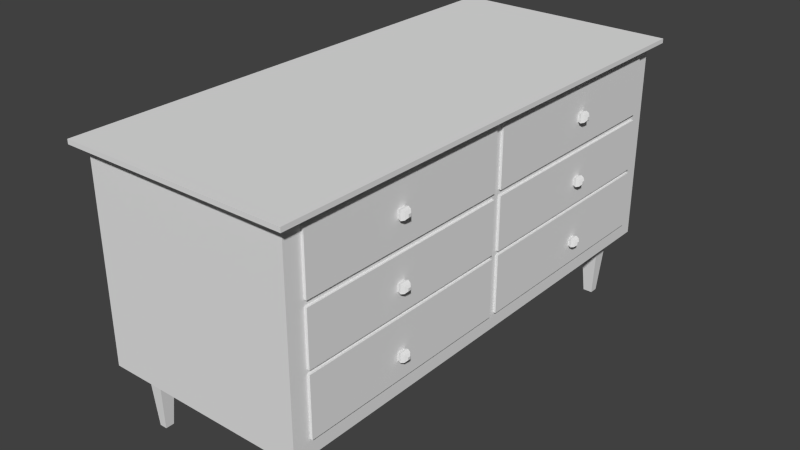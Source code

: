 # Source: dresser.blend  (saved by Blender 2.73.0; exported with 4.5.12 LTS)
import bpy
from mathutils import Matrix  # noqa: F401  (used for matrix-valued properties, if any)

bpy.ops.wm.read_factory_settings(use_empty=True)
scene = bpy.context.scene
scene.name = 'Scene'

# ---- collections
col_collection_1 = bpy.data.collections.new('Collection 1'); scene.collection.children.link(col_collection_1)

# ---- world
world_world = bpy.data.worlds.new('World'); scene.world = world_world
world_world.color = (0.05088, 0.05088, 0.05088)
world_world.use_sun_shadow = False
world_world.sun_shadow_jitter_overblur = 0.0
world_world.cycles.sampling_method = 'MANUAL'
world_world.cycles.sample_map_resolution = 256

# ---- meshes
me_cube_001 = bpy.data.meshes.new('Cube.001')
me_cube_001.from_pydata([(0.8629, 0.0, 2.341), (0.8629, -2.371, 0.3408), (0.8629, -2.032, 0.3408), (0.8629, -2.032, 2.341), (0.8629, 0.0, 0.3408), (0.8629, -2.371, 2.341), (-0.7198, 0.0, 0.3408), (-0.7198, -2.371, 2.341), (-0.7198, -2.032, 2.341), (-0.7198, -2.032, 0.3408), (-0.7198, -2.371, 0.3408), (-0.7198, 0.0, 2.341), (0.6745, 0.0, 2.341), (0.6745, 0.0, 0.3408), (0.6745, -2.371, 2.341), (0.6745, -2.371, 0.3408), (0.6745, -2.032, 2.341), (0.6745, -2.032, 0.3408), (-1.0, -2.032, 2.341), (1.0, -2.032, 2.341), (-1.0, -2.032, 0.3408), (1.0, -2.032, 0.3408), (1.0, -2.371, 2.341), (1.0, 0.0, 2.341), (-1.0, 0.0, 2.341), (-1.0, -2.371, 2.341), (1.0, -2.371, 0.3408), (1.0, 0.0, 0.3408), (-1.0, 0.0, 0.3408), (-1.0, -2.371, 0.3408), (-0.8674, -2.371, 0.3408), (-0.8674, -2.032, 2.341), (-0.8674, -2.371, 2.341), (-0.8674, 0.0, 0.3408), (-0.8674, 0.0, 2.341), (-0.8674, -2.032, 0.3408), (0.6745, -2.202, 2.341), (0.8629, -2.202, 0.3408), (-0.7198, -2.202, 0.3408), (-0.7198, -2.202, 2.341), (0.6745, -2.202, 0.3408), (-1.0, -2.202, 2.341), (1.0, -2.202, 0.3408), (-1.0, -2.202, 0.3408), (1.0, -2.202, 2.341), (0.8629, -2.202, 2.341), (-0.8674, -2.202, 0.3408), (-0.8674, -2.202, 2.341), (0.8146, -2.076, -0.2982), (-0.7576, -2.076, -0.2982), (0.7228, -2.076, -0.2982), (-0.8295, -2.076, -0.2982), (0.8146, -2.159, -0.2982), (-0.7576, -2.159, -0.2982), (0.7228, -2.159, -0.2982), (-0.8295, -2.159, -0.2982), (0.8629, -2.371, 2.298), (0.8629, 0.0, 2.298), (-0.7198, -2.371, 2.298), (0.6745, -2.371, 2.298), (0.6745, 0.0, 2.298), (-1.0, -2.032, 2.298), (1.0, -2.032, 2.298), (-1.0, 0.0, 2.298), (-1.0, -2.371, 2.298), (1.0, -2.371, 2.298), (1.0, 0.0, 2.298), (-0.7198, 0.0, 2.298), (-0.8674, -2.371, 2.298), (-0.8674, 0.0, 2.298), (1.0, -2.202, 2.298), (-1.0, -2.202, 2.298), (0.9499, -2.475, 2.341), (-0.7923, -2.475, 2.341), (0.7425, -2.475, 2.341), (-1.101, -2.121, 2.341), (1.101, -2.121, 2.341), (1.101, -2.475, 2.341), (1.101, 0.0, 2.341), (-1.101, 0.0, 2.341), (-1.101, -2.475, 2.341), (-0.9548, -2.475, 2.341), (-1.101, -2.298, 2.341), (1.101, -2.298, 2.341), (0.9499, -2.475, 2.298), (-0.7923, -2.475, 2.298), (0.7425, -2.475, 2.298), (-1.101, -2.121, 2.298), (1.101, -2.121, 2.298), (-1.101, 0.0, 2.298), (-1.101, -2.475, 2.298), (1.101, -2.475, 2.298), (1.101, 0.0, 2.298), (-0.9548, -2.475, 2.298), (1.101, -2.298, 2.298), (-1.101, -2.298, 2.298), (0.8629, -2.371, 2.217), (0.8629, 0.0, 2.217), (-0.7198, -2.371, 2.217), (0.6745, -2.371, 2.217), (0.6745, 0.0, 2.217), (-1.0, -2.032, 2.217), (1.0, -2.032, 2.217), (-1.0, 0.0, 2.217), (1.0, -2.371, 2.217), (1.0, 0.0, 2.217), (-0.7198, 0.0, 2.217), (-0.8674, -2.371, 2.217), (-0.8674, 0.0, 2.217), (1.0, -2.202, 2.217), (-1.0, -2.202, 2.217), (-1.0, -2.371, 2.217), (0.8629, -2.371, 1.655), (0.8629, 0.0, 1.655), (-0.7198, -2.371, 1.655), (0.6745, -2.371, 1.655), (0.6745, 0.0, 1.655), (-1.0, -2.032, 1.655), (1.0, -2.032, 1.655), (-1.0, 0.0, 1.655), (1.0, -2.371, 1.655), (1.0, 0.0, 1.655), (-0.7198, 0.0, 1.655), (-0.8674, -2.371, 1.655), (-0.8674, 0.0, 1.655), (1.0, -2.202, 1.655), (-1.0, -2.202, 1.655), (-1.0, -2.371, 1.655), (0.8629, -2.371, 1.094), (0.8629, 0.0, 1.094), (-0.7198, -2.371, 1.094), (0.6745, -2.371, 1.094), (0.6745, 0.0, 1.094), (-1.0, -2.032, 1.094), (1.0, -2.032, 1.094), (-1.0, 0.0, 1.094), (1.0, -2.371, 1.094), (1.0, 0.0, 1.094), (-0.7198, 0.0, 1.094), (-0.8674, -2.371, 1.094), (-0.8674, 0.0, 1.094), (1.0, -2.202, 1.094), (-1.0, -2.202, 1.094), (-1.0, -2.371, 1.094), (-1.0, -2.371, 1.599), (0.8629, -2.371, 1.599), (0.8629, 0.0, 1.599), (-0.7198, -2.371, 1.599), (0.6745, -2.371, 1.599), (0.6745, 0.0, 1.599), (-1.0, -2.032, 1.599), (1.0, -2.032, 1.599), (-1.0, 0.0, 1.599), (1.0, -2.371, 1.599), (1.0, 0.0, 1.599), (-0.7198, 0.0, 1.599), (-0.8674, -2.371, 1.599), (-0.8674, 0.0, 1.599), (1.0, -2.202, 1.599), (-1.0, -2.202, 1.599), (0.8629, -2.371, 1.055), (0.8629, 0.0, 1.055), (-0.7198, -2.371, 1.055), (0.6745, -2.371, 1.055), (0.6745, 0.0, 1.055), (-1.0, -2.032, 1.055), (1.0, -2.032, 1.055), (-1.0, 0.0, 1.055), (1.0, -2.371, 1.055), (1.0, 0.0, 1.055), (-0.7198, 0.0, 1.055), (-0.8674, -2.371, 1.055), (-0.8674, 0.0, 1.055), (1.0, -2.202, 1.055), (-1.0, -2.202, 1.055), (-1.0, -2.371, 1.055), (0.8629, -2.371, 0.4629), (0.8629, 0.0, 0.4629), (-0.7198, -2.371, 0.4629), (0.6745, -2.371, 0.4629), (0.6745, 0.0, 0.4629), (-1.0, -2.032, 0.4629), (1.0, -2.032, 0.4629), (-1.0, 0.0, 0.4629), (1.0, -2.371, 0.4629), (1.0, 0.0, 0.4629), (-0.7198, 0.0, 0.4629), (-0.8674, -2.371, 0.4629), (-0.8674, 0.0, 0.4629), (1.0, -2.202, 0.4629), (-1.0, -2.202, 0.4629), (-1.0, -2.371, 0.4629), (-1.0, -2.371, 0.4953), (0.8629, -2.371, 0.4953), (0.8629, 0.0, 0.4953), (-0.7198, -2.371, 0.4953), (0.6745, -2.371, 0.4953), (0.6745, 0.0, 0.4953), (-1.0, -2.032, 0.4953), (1.0, -2.032, 0.4953), (-1.0, 0.0, 0.4953), (1.0, -2.371, 0.4953), (1.0, 0.0, 0.4953), (-0.7198, 0.0, 0.4953), (-0.8674, -2.371, 0.4953), (-0.8674, 0.0, 0.4953), (1.0, -2.202, 0.4953), (-1.0, -2.202, 0.4953), (0.8629, -0.0428, 0.3408), (-0.7198, -0.0428, 0.3408), (0.8629, -0.0428, 2.341), (-0.7198, -0.0428, 2.341), (0.6745, -0.0428, 0.3408), (0.6745, -0.0428, 2.341), (1.0, -0.0428, 2.341), (-1.0, -0.0428, 0.3408), (1.0, -0.0428, 0.3408), (-1.0, -0.0428, 2.341), (-0.8674, -0.0428, 2.341), (-0.8674, -0.0428, 0.3408), (-1.0, -0.0428, 2.298), (1.0, -0.0428, 2.298), (1.101, -0.04466, 2.341), (-1.101, -0.04466, 2.341), (-1.101, -0.04466, 2.298), (1.101, -0.04466, 2.298), (-1.0, -0.0428, 2.217), (1.0, -0.0428, 2.217), (-1.0, -0.0428, 1.655), (1.0, -0.0428, 1.655), (-1.0, -0.0428, 1.094), (1.0, -0.0428, 1.094), (1.0, -0.0428, 1.599), (-1.0, -0.0428, 1.599), (-1.0, -0.0428, 1.055), (1.0, -0.0428, 1.055), (-1.0, -0.0428, 0.4629), (1.0, -0.0428, 0.4629), (1.0, -0.0428, 0.4953), (-1.0, -0.0428, 0.4953), (1.025, -2.032, 2.217), (1.025, -2.202, 2.217), (1.025, -2.032, 1.655), (1.025, -2.202, 1.655), (1.025, -2.032, 1.094), (1.025, -2.202, 1.094), (1.025, -2.032, 1.599), (1.025, -2.202, 1.599), (1.025, -2.032, 1.055), (1.025, -2.202, 1.055), (1.025, -2.032, 0.4953), (1.025, -2.202, 0.4953), (1.025, -0.0428, 2.217), (1.025, -0.0428, 1.655), (1.025, -0.0428, 1.094), (1.025, -0.0428, 1.599), (1.025, -0.0428, 1.055), (1.025, -0.0428, 0.4953), (0.8629, -1.25, 0.3408), (-0.7198, -1.25, 0.3408), (0.8629, -1.25, 2.341), (-0.7198, -1.25, 2.341), (0.6745, -1.25, 0.3408), (0.6745, -1.25, 2.341), (1.0, -1.25, 2.341), (-1.0, -1.25, 0.3408), (-0.8674, -1.25, 2.341), (-0.8674, -1.25, 0.3408), (-1.0, -1.25, 2.298), (1.101, -1.304, 2.341), (-1.101, -1.304, 2.298), (-1.0, -1.25, 2.217), (-1.0, -1.25, 1.655), (-1.0, -1.25, 1.094), (-1.0, -1.25, 1.599), (-1.0, -1.25, 1.055), (-1.0, -1.25, 0.4629), (-1.0, -1.25, 0.4953), (1.0, -1.25, 0.3408), (-1.0, -1.25, 2.341), (1.0, -1.25, 2.298), (-1.101, -1.304, 2.341), (1.101, -1.304, 2.298), (1.0, -1.25, 2.217), (1.0, -1.25, 1.655), (1.0, -1.25, 1.094), (1.0, -1.25, 1.599), (1.0, -1.25, 1.055), (1.0, -1.25, 0.4629), (1.0, -1.25, 0.4953), (1.025, -1.25, 2.217), (1.025, -1.25, 1.655), (1.025, -1.25, 1.094), (1.025, -1.25, 1.599), (1.025, -1.25, 1.055), (1.025, -1.25, 0.4953), (1.0, -1.176, 0.3408), (-1.0, -1.176, 2.341), (1.0, -1.176, 2.298), (-1.101, -1.227, 2.341), (1.101, -1.227, 2.298), (1.0, -1.176, 2.217), (1.0, -1.176, 1.655), (1.0, -1.176, 1.094), (1.0, -1.176, 1.599), (1.0, -1.176, 1.055), (1.0, -1.176, 0.4629), (1.0, -1.176, 0.4953), (1.025, -1.176, 2.217), (1.025, -1.176, 1.655), (1.025, -1.176, 1.094), (1.025, -1.176, 1.599), (1.025, -1.176, 1.055), (1.025, -1.176, 0.4953), (0.8629, -1.176, 0.3408), (-0.7198, -1.176, 0.3408), (0.8629, -1.176, 2.341), (-0.7198, -1.176, 2.341), (0.6745, -1.176, 0.3408), (0.6745, -1.176, 2.341), (1.0, -1.176, 2.341), (-1.0, -1.176, 0.3408), (-0.8674, -1.176, 2.341), (-0.8674, -1.176, 0.3408), (-1.0, -1.176, 2.298), (1.101, -1.227, 2.341), (-1.101, -1.227, 2.298), (-1.0, -1.176, 2.217), (-1.0, -1.176, 1.655), (-1.0, -1.176, 1.094), (-1.0, -1.176, 1.599), (-1.0, -1.176, 1.055), (-1.0, -1.176, 0.4629), (-1.0, -1.176, 0.4953), (-1.0, -2.371, 1.974), (0.8629, -2.371, 1.974), (0.8629, 0.0, 1.974), (-0.7198, -2.371, 1.974), (0.6745, -2.371, 1.974), (0.6745, 0.0, 1.974), (-1.0, -2.032, 1.974), (-1.0, 0.0, 1.974), (1.0, -2.371, 1.974), (1.0, 0.0, 1.974), (-0.7198, 0.0, 1.974), (-0.8674, -2.371, 1.974), (-0.8674, 0.0, 1.974), (1.0, -2.202, 1.974), (-1.0, -2.202, 1.974), (1.0, -0.0428, 1.974), (-1.0, -0.0428, 1.974), (1.025, -2.032, 1.974), (1.025, -2.202, 1.974), (1.025, -0.0428, 1.974), (1.025, -1.25, 1.974), (-1.0, -1.25, 1.974), (1.025, -1.176, 1.974), (-1.0, -1.176, 1.974), (0.8629, -2.371, 1.899), (0.8629, 0.0, 1.899), (-0.7198, -2.371, 1.899), (0.6745, -2.371, 1.899), (0.6745, 0.0, 1.899), (-1.0, -2.032, 1.899), (-1.0, 0.0, 1.899), (1.0, -2.371, 1.899), (1.0, 0.0, 1.899), (-0.7198, 0.0, 1.899), (-0.8674, -2.371, 1.899), (-0.8674, 0.0, 1.899), (1.0, -2.202, 1.899), (-1.0, -2.202, 1.899), (1.0, -0.0428, 1.899), (-1.0, -0.0428, 1.899), (1.025, -2.032, 1.899), (1.025, -2.202, 1.899), (1.025, -0.0428, 1.899), (1.025, -1.25, 1.899), (-1.0, -1.25, 1.899), (1.025, -1.176, 1.899), (-1.0, -1.176, 1.899), (-1.0, -2.371, 1.899), (0.8629, -2.371, 1.293), (0.8629, 0.0, 1.293), (-0.7198, -2.371, 1.293), (0.6745, -2.371, 1.293), (0.6745, 0.0, 1.293), (-1.0, -2.032, 1.293), (-1.0, 0.0, 1.293), (1.0, -2.371, 1.293), (1.0, 0.0, 1.293), (-0.7198, 0.0, 1.293), (-0.8674, -2.371, 1.293), (-0.8674, 0.0, 1.293), (1.0, -2.202, 1.293), (-1.0, -2.202, 1.293), (-1.0, -2.371, 1.293), (1.0, -0.0428, 1.293), (-1.0, -0.0428, 1.293), (1.025, -2.032, 1.293), (1.025, -2.202, 1.293), (1.025, -0.0428, 1.293), (1.025, -1.25, 1.293), (-1.0, -1.25, 1.293), (1.025, -1.176, 1.293), (-1.0, -1.176, 1.293), (-1.0, -2.371, 1.363), (0.8629, -2.371, 1.363), (0.8629, 0.0, 1.363), (-0.7198, -2.371, 1.363), (0.6745, -2.371, 1.363), (0.6745, 0.0, 1.363), (-1.0, -2.032, 1.363), (-1.0, 0.0, 1.363), (1.0, -2.371, 1.363), (1.0, 0.0, 1.363), (-0.7198, 0.0, 1.363), (-0.8674, -2.371, 1.363), (-0.8674, 0.0, 1.363), (1.0, -2.202, 1.363), (-1.0, -2.202, 1.363), (1.0, -0.0428, 1.363), (-1.0, -0.0428, 1.363), (1.025, -2.032, 1.363), (1.025, -2.202, 1.363), (1.025, -0.0428, 1.363), (1.025, -1.25, 1.363), (-1.0, -1.25, 1.363), (1.025, -1.176, 1.363), (-1.0, -1.176, 1.363), (-1.0, -2.371, 0.6843), (0.8629, -2.371, 0.6843), (0.8629, 0.0, 0.6843), (-0.7198, -2.371, 0.6843), (0.6745, -2.371, 0.6843), (0.6745, 0.0, 0.6843), (-1.0, -2.032, 0.6843), (-1.0, 0.0, 0.6843), (1.0, -2.371, 0.6843), (1.0, 0.0, 0.6843), (-0.7198, 0.0, 0.6843), (-0.8674, -2.371, 0.6843), (-0.8674, 0.0, 0.6843), (1.0, -2.202, 0.6843), (-1.0, -2.202, 0.6843), (-1.0, -0.0428, 0.6843), (1.0, -0.0428, 0.6843), (1.025, -2.032, 0.6843), (1.025, -2.202, 0.6843), (1.025, -0.0428, 0.6843), (1.025, -1.25, 0.6843), (-1.0, -1.25, 0.6843), (1.025, -1.176, 0.6843), (-1.0, -1.176, 0.6843), (-1.0, -2.371, 0.754), (0.8629, -2.371, 0.754), (0.8629, 0.0, 0.754), (-0.7198, -2.371, 0.754), (0.6745, -2.371, 0.754), (0.6745, 0.0, 0.754), (-1.0, -2.032, 0.754), (-1.0, 0.0, 0.754), (1.0, -2.371, 0.754), (1.0, 0.0, 0.754), (-0.7198, 0.0, 0.754), (-0.8674, -2.371, 0.754), (-0.8674, 0.0, 0.754), (1.0, -2.202, 0.754), (-1.0, -2.202, 0.754), (-1.0, -0.0428, 0.754), (1.0, -0.0428, 0.754), (1.025, -2.032, 0.754), (1.025, -2.202, 0.754), (1.025, -0.0428, 0.754), (1.025, -1.25, 0.754), (-1.0, -1.25, 0.754), (1.025, -1.176, 0.754), (-1.0, -1.176, 0.754), (1.055, -1.258, 1.982), (1.055, -1.168, 1.982), (1.055, -1.258, 1.891), (1.055, -1.168, 1.891), (1.055, -1.258, 1.285), (1.055, -1.168, 1.285), (1.055, -1.258, 1.371), (1.055, -1.168, 1.371), (1.055, -1.258, 0.6769), (1.055, -1.168, 0.6769), (1.055, -1.258, 0.7614), (1.055, -1.168, 0.7614), (1.086, -1.247, 1.972), (1.086, -1.179, 1.972), (1.086, -1.247, 1.902), (1.086, -1.179, 1.902), (1.086, -1.247, 1.295), (1.086, -1.179, 1.295), (1.086, -1.247, 1.36), (1.086, -1.179, 1.36), (1.086, -1.247, 0.687), (1.086, -1.179, 0.687), (1.086, -1.247, 0.7513), (1.086, -1.179, 0.7513), (1.105, -1.226, 1.951), (1.105, -1.199, 1.951), (1.105, -1.226, 1.923), (1.105, -1.199, 1.923), (1.105, -1.226, 1.315), (1.105, -1.199, 1.315), (1.105, -1.226, 1.341), (1.105, -1.199, 1.341), (1.105, -1.226, 0.7064), (1.105, -1.199, 0.7064), (1.105, -1.226, 0.7319), (1.105, -1.199, 0.7319)], [], [(38, 46, 55, 53), (214, 23, 0, 210), (180, 177, 4, 13), (44, 19, 3, 45), (212, 13, 4, 208), (184, 176, 1, 26), (210, 0, 12, 213), (186, 180, 13, 6), (188, 186, 6, 33), (190, 181, 20, 43), (219, 33, 6, 209), (209, 6, 13, 212), (179, 178, 10, 15), (36, 16, 8, 39), (37, 2, 21, 42), (288, 182, 21, 278), (47, 31, 18, 41), (236, 183, 28, 215), (187, 191, 29, 30), (218, 34, 24, 217), (208, 4, 27, 216), (177, 185, 27, 4), (189, 184, 26, 42), (45, 3, 16, 36), (176, 179, 15, 1), (37, 40, 54, 52), (38, 9, 17, 40), (213, 12, 11, 211), (43, 20, 35, 46), (211, 11, 34, 218), (178, 187, 30, 10), (39, 8, 31, 47), (215, 28, 33, 219), (183, 188, 33, 28), (7, 39, 47, 32), (29, 43, 46, 30), (10, 38, 40, 15), (30, 46, 38, 10), (5, 45, 36, 14), (182, 189, 42, 21), (32, 47, 41, 25), (1, 37, 42, 26), (14, 36, 39, 7), (191, 190, 43, 29), (22, 44, 45, 5), (15, 40, 37, 1), (54, 50, 48, 52), (55, 51, 49, 53), (46, 35, 51, 55), (40, 17, 50, 54), (9, 38, 53, 49), (2, 37, 52, 48), (35, 9, 49, 51), (17, 2, 48, 50), (61, 71, 95, 87), (24, 63, 89, 79), (24, 34, 69, 63), (25, 41, 82, 80), (59, 56, 84, 86), (44, 22, 77, 83), (0, 23, 66, 57), (32, 25, 80, 81), (268, 61, 87, 270), (217, 24, 79, 223), (264, 19, 76, 269), (5, 14, 74, 72), (34, 11, 67, 69), (11, 12, 60, 67), (58, 59, 86, 85), (12, 0, 57, 60), (80, 82, 95, 90), (76, 83, 94, 88), (73, 81, 93, 85), (72, 74, 86, 84), (83, 77, 91, 94), (81, 80, 90, 93), (223, 79, 89, 224), (269, 76, 88, 282), (74, 73, 85, 86), (82, 75, 87, 95), (77, 72, 84, 91), (7, 32, 81, 73), (71, 64, 90, 95), (221, 66, 92, 225), (41, 18, 75, 82), (64, 68, 93, 90), (19, 44, 83, 76), (65, 70, 94, 91), (66, 23, 78, 92), (56, 65, 91, 84), (22, 5, 72, 77), (68, 58, 85, 93), (14, 7, 73, 74), (70, 62, 88, 94), (64, 71, 110, 111), (62, 70, 109, 102), (63, 69, 108, 103), (58, 68, 107, 98), (56, 59, 99, 96), (70, 65, 104, 109), (57, 66, 105, 97), (68, 64, 111, 107), (220, 63, 103, 226), (280, 62, 102, 283), (59, 58, 98, 99), (71, 61, 101, 110), (69, 67, 106, 108), (67, 60, 100, 106), (65, 56, 96, 104), (60, 57, 97, 100), (381, 371, 126, 127), (286, 151, 246, 293), (364, 369, 124, 119), (360, 368, 123, 114), (358, 361, 115, 112), (370, 365, 120, 125), (359, 366, 121, 113), (368, 381, 127, 123), (373, 364, 119, 228), (102, 109, 241, 240), (361, 360, 114, 115), (371, 363, 117, 126), (369, 367, 122, 124), (367, 362, 116, 122), (365, 358, 112, 120), (362, 359, 113, 116), (396, 395, 142, 143), (443, 206, 251, 448), (388, 393, 140, 135), (384, 392, 139, 130), (382, 385, 131, 128), (394, 389, 136, 141), (383, 390, 137, 129), (392, 396, 143, 139), (398, 388, 135, 230), (307, 238, 257, 313), (385, 384, 130, 131), (395, 387, 133, 142), (393, 391, 138, 140), (391, 386, 132, 138), (389, 382, 128, 136), (386, 383, 129, 132), (116, 113, 146, 149), (120, 112, 145, 153), (122, 116, 149, 155), (124, 122, 155, 157), (126, 117, 150, 159), (115, 114, 147, 148), (284, 118, 151, 286), (228, 119, 152, 233), (123, 127, 144, 156), (113, 121, 154, 146), (125, 120, 153, 158), (112, 115, 148, 145), (114, 123, 156, 147), (119, 124, 157, 152), (118, 125, 158, 151), (127, 126, 159, 144), (143, 142, 174, 175), (134, 141, 173, 166), (135, 140, 172, 167), (130, 139, 171, 162), (128, 131, 163, 160), (141, 136, 168, 173), (129, 137, 169, 161), (139, 143, 175, 171), (230, 135, 167, 234), (285, 134, 166, 287), (131, 130, 162, 163), (142, 133, 165, 174), (140, 138, 170, 172), (138, 132, 164, 170), (136, 128, 160, 168), (132, 129, 161, 164), (192, 207, 190, 191), (199, 206, 189, 182), (200, 205, 188, 183), (195, 204, 187, 178), (193, 196, 179, 176), (206, 201, 184, 189), (194, 202, 185, 177), (204, 192, 191, 187), (239, 200, 183, 236), (289, 199, 182, 288), (196, 195, 178, 179), (207, 198, 181, 190), (205, 203, 186, 188), (203, 197, 180, 186), (201, 193, 176, 184), (197, 194, 177, 180), (435, 432, 194, 197), (438, 431, 193, 201), (440, 435, 197, 203), (442, 440, 203, 205), (444, 436, 198, 207), (434, 433, 195, 196), (283, 102, 240, 290), (445, 437, 200, 239), (441, 430, 192, 204), (432, 439, 202, 194), (443, 438, 201, 206), (431, 434, 196, 193), (433, 441, 204, 195), (437, 442, 205, 200), (370, 125, 243, 375), (430, 444, 207, 192), (453, 445, 239, 333), (439, 446, 238, 202), (202, 238, 237, 185), (333, 239, 236, 332), (137, 231, 235, 169), (329, 230, 234, 331), (328, 228, 233, 330), (121, 229, 232, 154), (390, 397, 231, 137), (405, 398, 230, 329), (366, 372, 229, 121), (380, 373, 228, 328), (66, 221, 227, 105), (324, 220, 226, 327), (298, 221, 225, 300), (78, 222, 225, 92), (299, 223, 224, 326), (23, 214, 222, 78), (297, 217, 223, 299), (63, 220, 224, 89), (321, 215, 219, 323), (317, 211, 218, 322), (319, 213, 211, 317), (314, 208, 216, 296), (322, 218, 217, 297), (332, 236, 215, 321), (185, 237, 216, 27), (315, 209, 212, 318), (323, 219, 209, 315), (316, 210, 213, 319), (318, 212, 208, 314), (320, 214, 210, 316), (374, 375, 243, 242), (377, 374, 242, 291), (399, 400, 245, 244), (402, 399, 244, 292), (450, 447, 250, 295), (447, 448, 251, 250), (141, 134, 244, 245), (470, 235, 256, 473), (349, 227, 252, 353), (166, 173, 249, 248), (206, 199, 250, 251), (421, 232, 255, 425), (394, 141, 245, 400), (287, 166, 248, 294), (125, 118, 242, 243), (151, 158, 247, 246), (303, 231, 254, 310), (302, 229, 253, 309), (118, 284, 291, 242), (134, 285, 292, 244), (305, 287, 294, 312), (452, 450, 295, 313), (404, 402, 292, 310), (379, 377, 291, 309), (19, 264, 260, 3), (17, 262, 258, 2), (3, 260, 263, 16), (35, 267, 259, 9), (9, 259, 262, 17), (181, 276, 265, 20), (31, 266, 279, 18), (2, 258, 278, 21), (16, 263, 261, 8), (8, 261, 266, 31), (20, 265, 267, 35), (18, 279, 281, 75), (75, 281, 270, 87), (62, 280, 282, 88), (61, 268, 271, 101), (363, 378, 272, 117), (387, 403, 273, 133), (117, 272, 274, 150), (133, 273, 275, 165), (198, 277, 276, 181), (436, 451, 277, 198), (301, 283, 290, 308), (307, 289, 288, 306), (303, 285, 287, 305), (302, 284, 286, 304), (199, 289, 295, 250), (304, 286, 293, 311), (298, 280, 283, 301), (325, 269, 282, 300), (320, 264, 269, 325), (324, 268, 270, 326), (306, 288, 278, 296), (237, 306, 296, 216), (220, 324, 326, 224), (214, 320, 325, 222), (222, 325, 300, 225), (221, 298, 301, 227), (232, 304, 311, 255), (229, 302, 304, 232), (231, 303, 305, 235), (238, 307, 306, 237), (227, 301, 308, 252), (376, 379, 309, 253), (401, 404, 310, 254), (449, 452, 313, 257), (235, 305, 312, 256), (284, 302, 309, 291), (285, 303, 310, 292), (264, 320, 316, 260), (262, 318, 314, 258), (260, 316, 319, 263), (267, 323, 315, 259), (259, 315, 318, 262), (276, 332, 321, 265), (266, 322, 297, 279), (258, 314, 296, 278), (263, 319, 317, 261), (261, 317, 322, 266), (265, 321, 323, 267), (279, 297, 299, 281), (281, 299, 326, 270), (280, 298, 300, 282), (268, 324, 327, 271), (378, 380, 328, 272), (403, 405, 329, 273), (272, 328, 330, 274), (273, 329, 331, 275), (277, 333, 332, 276), (451, 453, 333, 277), (289, 307, 313, 295), (271, 327, 357, 355), (252, 308, 356, 353), (101, 271, 355, 340), (308, 290, 354, 356), (372, 349, 353, 376), (290, 240, 351, 354), (240, 241, 352, 351), (327, 226, 350, 357), (105, 227, 349, 343), (109, 347, 352, 241), (100, 97, 336, 339), (104, 96, 335, 342), (106, 100, 339, 344), (108, 106, 344, 346), (110, 101, 340, 348), (99, 98, 337, 338), (226, 103, 341, 350), (107, 111, 334, 345), (97, 105, 343, 336), (109, 104, 342, 347), (96, 99, 338, 335), (98, 107, 345, 337), (103, 108, 346, 341), (111, 110, 348, 334), (229, 372, 376, 253), (355, 357, 380, 378), (353, 356, 379, 376), (340, 355, 378, 363), (452, 476, 489, 487), (354, 351, 374, 377), (351, 352, 375, 374), (357, 350, 373, 380), (343, 349, 372, 366), (347, 370, 375, 352), (339, 336, 359, 362), (342, 335, 358, 365), (344, 339, 362, 367), (346, 344, 367, 369), (348, 340, 363, 371), (338, 337, 360, 361), (350, 341, 364, 373), (345, 334, 381, 368), (336, 343, 366, 359), (347, 342, 365, 370), (335, 338, 361, 358), (337, 345, 368, 360), (341, 346, 369, 364), (334, 348, 371, 381), (427, 429, 405, 403), (425, 428, 404, 401), (412, 427, 403, 387), (450, 452, 487, 486), (419, 394, 400, 424), (231, 397, 401, 254), (426, 423, 399, 402), (423, 424, 400, 399), (429, 422, 398, 405), (415, 421, 397, 390), (411, 408, 383, 386), (414, 407, 382, 389), (416, 411, 386, 391), (418, 416, 391, 393), (420, 412, 387, 395), (410, 409, 384, 385), (422, 413, 388, 398), (417, 406, 396, 392), (408, 415, 390, 383), (419, 414, 389, 394), (407, 410, 385, 382), (409, 417, 392, 384), (413, 418, 393, 388), (406, 420, 395, 396), (144, 159, 420, 406), (152, 157, 418, 413), (147, 156, 417, 409), (145, 148, 410, 407), (158, 153, 414, 419), (146, 154, 415, 408), (156, 144, 406, 417), (233, 152, 413, 422), (148, 147, 409, 410), (159, 150, 412, 420), (157, 155, 416, 418), (155, 149, 411, 416), (153, 145, 407, 414), (149, 146, 408, 411), (154, 232, 421, 415), (330, 233, 422, 429), (246, 247, 424, 423), (293, 246, 423, 426), (158, 419, 424, 247), (311, 293, 426, 428), (150, 274, 427, 412), (255, 311, 428, 425), (274, 330, 429, 427), (397, 421, 425, 401), (475, 477, 453, 451), (473, 476, 452, 449), (460, 475, 451, 436), (476, 474, 488, 489), (238, 446, 449, 257), (471, 472, 448, 447), (474, 471, 447, 450), (463, 470, 446, 439), (477, 469, 445, 453), (454, 468, 444, 430), (461, 466, 442, 437), (457, 465, 441, 433), (455, 458, 434, 431), (467, 462, 438, 443), (456, 463, 439, 432), (465, 454, 430, 441), (469, 461, 437, 445), (458, 457, 433, 434), (468, 460, 436, 444), (466, 464, 440, 442), (464, 459, 435, 440), (462, 455, 431, 438), (459, 456, 432, 435), (467, 443, 448, 472), (173, 467, 472, 249), (164, 161, 456, 459), (168, 160, 455, 462), (170, 164, 459, 464), (172, 170, 464, 466), (174, 165, 460, 468), (163, 162, 457, 458), (234, 167, 461, 469), (171, 175, 454, 465), (161, 169, 463, 456), (173, 168, 462, 467), (160, 163, 458, 455), (162, 171, 465, 457), (167, 172, 466, 461), (175, 174, 468, 454), (331, 234, 469, 477), (169, 235, 470, 463), (294, 248, 471, 474), (248, 249, 472, 471), (312, 294, 474, 476), (165, 275, 475, 460), (256, 312, 476, 473), (275, 331, 477, 475), (446, 470, 473, 449), (487, 489, 501, 499), (486, 487, 499, 498), (489, 488, 500, 501), (474, 450, 486, 488), (428, 426, 484, 485), (402, 404, 483, 482), (404, 428, 485, 483), (426, 402, 482, 484), (377, 379, 481, 480), (379, 356, 479, 481), (354, 377, 480, 478), (356, 354, 478, 479), (499, 501, 513, 511), (498, 499, 511, 510), (501, 500, 512, 513), (488, 486, 498, 500), (485, 484, 496, 497), (482, 483, 495, 494), (483, 485, 497, 495), (484, 482, 494, 496), (480, 481, 493, 492), (481, 479, 491, 493), (478, 480, 492, 490), (479, 478, 490, 491), (503, 502, 504, 505), (509, 508, 506, 507), (513, 512, 510, 511), (500, 498, 510, 512), (497, 496, 508, 509), (494, 495, 507, 506), (495, 497, 509, 507), (496, 494, 506, 508), (492, 493, 505, 504), (493, 491, 503, 505), (490, 492, 504, 502), (491, 490, 502, 503)])
_uv = me_cube_001.uv_layers.new(name='UVMap')
_uv.uv.foreach_set('vector', [0.4422, 0.7079, 0.4635, 0.7079, 0.4581, 0.8012, 0.4476, 0.8012, 0.01459, 0.006251, 0.01459, 3.908e-08, 0.03443, 3.809e-08, 0.03443, 0.006251, 0.655, 0.2593, 0.655, 0.2868, 0.6374, 0.2868, 0.6374, 0.2593, 0.01459, 0.3216, 0.01459, 0.2969, 0.03443, 0.2969, 0.03443, 0.3216, 0.2424, 0.3677, 0.2424, 0.3615, 0.2697, 0.3615, 0.2697, 0.3677, 0.2656, 1.0, 0.2656, 0.98, 0.2833, 0.98, 0.2833, 1.0, 0.03443, 0.006251, 0.03443, 3.809e-08, 0.06171, 3.245e-08, 0.06171, 0.006251, 0.655, 0.05565, 0.655, 0.2593, 0.6374, 0.2593, 0.6374, 0.05565, 0.655, 0.03409, 0.655, 0.05565, 0.6374, 0.05565, 0.6374, 0.03409, 0.8384, 0.6831, 0.8384, 0.6584, 0.8561, 0.6584, 0.8561, 0.6831, 0.0192, 0.3677, 0.0192, 0.3615, 0.04056, 0.3615, 0.04056, 0.3677, 0.04056, 0.3677, 0.04056, 0.3615, 0.2424, 0.3615, 0.2424, 0.3677, 0.2656, 0.9525, 0.2656, 0.7488, 0.2833, 0.7488, 0.2833, 0.9525, 0.06171, 0.3216, 0.06171, 0.2969, 0.2635, 0.2969, 0.2635, 0.3216, 0.2697, 0.6831, 0.2697, 0.6584, 0.2895, 0.6584, 0.2895, 0.6831, 0.5551, 0.5253, 0.5551, 0.411, 0.5728, 0.411, 0.5728, 0.5253, 0.2849, 0.3216, 0.2849, 0.2969, 0.3041, 0.2969, 0.3041, 0.3216, 0.8384, 0.3677, 0.8384, 0.3615, 0.8561, 0.3615, 0.8561, 0.3677, 0.2656, 0.7272, 0.2656, 0.7079, 0.2833, 0.7079, 0.2833, 0.7272, 0.2849, 0.006251, 0.2849, 8.683e-09, 0.3041, 4.507e-09, 0.3041, 0.006251, 0.2697, 0.3677, 0.2697, 0.3615, 0.2895, 0.3615, 0.2895, 0.3677, 0.655, 0.2868, 0.655, 0.3068, 0.6374, 0.3068, 0.6374, 0.2868, 0.5551, 0.3862, 0.5551, 0.3615, 0.5728, 0.3615, 0.5728, 0.3862, 0.03443, 0.3216, 0.03443, 0.2969, 0.06171, 0.2969, 0.06171, 0.3216, 0.2656, 0.98, 0.2656, 0.9525, 0.2833, 0.9525, 0.2833, 0.98, 0.3168, 0.8012, 0.2895, 0.8012, 0.2965, 0.7079, 0.3098, 0.7079, 0.04056, 0.6831, 0.04056, 0.6584, 0.2424, 0.6584, 0.2424, 0.6831, 0.06171, 0.006251, 0.06171, 3.245e-08, 0.2635, 8.013e-09, 0.2635, 0.006251, 8.628e-09, 0.6831, 1.726e-08, 0.6584, 0.0192, 0.6584, 0.0192, 0.6831, 0.2635, 0.006251, 0.2635, 8.013e-09, 0.2849, 8.683e-09, 0.2849, 0.006251, 0.2656, 0.7488, 0.2656, 0.7272, 0.2833, 0.7272, 0.2833, 0.7488, 0.2635, 0.3216, 0.2635, 0.2969, 0.2849, 0.2969, 0.2849, 0.3216, 2.588e-08, 0.3677, 3.451e-08, 0.3615, 0.0192, 0.3615, 0.0192, 0.3677, 0.655, 0.01472, 0.655, 0.03409, 0.6374, 0.03409, 0.6374, 0.01472, 0.2635, 0.3464, 0.2635, 0.3216, 0.2849, 0.3216, 0.2849, 0.3464, 0.0, 0.7079, 8.628e-09, 0.6831, 0.0192, 0.6831, 0.0192, 0.7079, 0.04056, 0.7079, 0.04056, 0.6831, 0.2424, 0.6831, 0.2424, 0.7079, 0.0192, 0.7079, 0.0192, 0.6831, 0.04056, 0.6831, 0.04056, 0.7079, 0.03443, 0.3464, 0.03443, 0.3216, 0.06171, 0.3216, 0.06171, 0.3464, 0.5551, 0.411, 0.5551, 0.3862, 0.5728, 0.3862, 0.5728, 0.411, 0.2849, 0.3464, 0.2849, 0.3216, 0.3041, 0.3216, 0.3041, 0.3464, 0.2697, 0.7079, 0.2697, 0.6831, 0.2895, 0.6831, 0.2895, 0.7079, 0.06171, 0.3464, 0.06171, 0.3216, 0.2635, 0.3216, 0.2635, 0.3464, 0.8384, 0.7079, 0.8384, 0.6831, 0.8561, 0.6831, 0.8561, 0.7079, 0.01459, 0.3464, 0.01459, 0.3216, 0.03443, 0.3216, 0.03443, 0.3464, 0.2424, 0.7079, 0.2424, 0.6831, 0.2697, 0.6831, 0.2697, 0.7079, 0.6493, 0.335, 0.6374, 0.335, 0.6374, 0.3216, 0.6493, 0.3216, 0.6478, 0.335, 0.6478, 0.347, 0.6374, 0.347, 0.6374, 0.335, 0.4422, 0.8012, 0.4177, 0.8012, 0.4239, 0.7079, 0.4359, 0.7079, 0.3931, 0.8012, 0.3686, 0.8012, 0.3749, 0.7079, 0.3868, 0.7079, 0.4177, 0.8012, 0.3931, 0.8012, 0.3994, 0.7079, 0.4114, 0.7079, 0.3686, 0.8012, 0.3441, 0.8012, 0.3503, 0.7079, 0.3623, 0.7079, 0.4635, 0.7079, 0.4849, 0.7079, 0.4795, 0.8012, 0.469, 0.8012, 0.3441, 0.8012, 0.3168, 0.8012, 0.3238, 0.7079, 0.337, 0.7079, 0.6228, 0.06461, 0.6228, 0.03986, 0.6374, 0.02583, 0.6374, 0.05167, 0.9269, 0.01472, 0.9206, 0.01472, 0.9206, 0.0, 0.9269, 1.741e-08, 0.9269, 0.01472, 0.9269, 0.03409, 0.9206, 0.03409, 0.9206, 0.01472, 0.3041, 0.3464, 0.3041, 0.3216, 0.3187, 0.3357, 0.3187, 0.3615, 0.3804, 0.0151, 0.3531, 0.0151, 0.3405, 0.0, 0.3705, 0.0, 0.01459, 0.3216, 0.01459, 0.3464, 5.177e-08, 0.3615, 3.451e-08, 0.3357, 0.9269, 0.2868, 0.9269, 0.3068, 0.9206, 0.3068, 0.9206, 0.2868, 0.2849, 0.3464, 0.3041, 0.3464, 0.3187, 0.3615, 0.2975, 0.3615, 0.6228, 0.1789, 0.6228, 0.06461, 0.6374, 0.05167, 0.6374, 0.171, 0.3041, 0.006251, 0.3041, 4.507e-09, 0.3187, 0.0, 0.3187, 0.006524, 0.01459, 0.1826, 0.01459, 0.2969, 5.177e-08, 0.3098, 3.451e-08, 0.1905, 0.03443, 0.3464, 0.06171, 0.3464, 0.05187, 0.3615, 0.02184, 0.3615, 0.9269, 0.03409, 0.9269, 0.05565, 0.9206, 0.05565, 0.9206, 0.03409, 0.9269, 0.05565, 0.9269, 0.2593, 0.9206, 0.2593, 0.9206, 0.05565, 0.5822, 0.0151, 0.3804, 0.0151, 0.3705, 0.0, 0.5927, 0.0, 0.9269, 0.2593, 0.9269, 0.2868, 0.9206, 0.2868, 0.9206, 0.2593, 0.9373, 0.723, 0.9373, 0.6971, 0.9435, 0.6971, 0.9435, 0.723, 0.9497, 0.6713, 0.9497, 0.6971, 0.9435, 0.6971, 0.9435, 0.6713, 0.9559, 0.638, 0.9559, 0.6617, 0.9497, 0.6617, 0.9497, 0.638, 0.9559, 0.3835, 0.9559, 0.4138, 0.9497, 0.4138, 0.9497, 0.3835, 0.9497, 0.6971, 0.9497, 0.723, 0.9435, 0.723, 0.9435, 0.6971, 0.9559, 0.6617, 0.9559, 0.6831, 0.9497, 0.6831, 0.9497, 0.6617, 0.9373, 0.368, 0.9373, 0.3615, 0.9435, 0.3615, 0.9435, 0.368, 0.9497, 0.552, 0.9497, 0.6713, 0.9435, 0.6713, 0.9435, 0.552, 0.9559, 0.4138, 0.9559, 0.638, 0.9497, 0.638, 0.9497, 0.4138, 0.9373, 0.6971, 0.9373, 0.6713, 0.9435, 0.6713, 0.9435, 0.6971, 0.9559, 0.3615, 0.9559, 0.3835, 0.9497, 0.3835, 0.9497, 0.3615, 0.2635, 0.3464, 0.2849, 0.3464, 0.2975, 0.3615, 0.274, 0.3615, 0.6228, 0.03986, 0.6228, 0.0151, 0.6374, 0.0, 0.6374, 0.02583, 0.3333, 0.3552, 0.3333, 0.3615, 0.3187, 0.3615, 0.3187, 0.355, 0.3041, 0.3216, 0.3041, 0.2969, 0.3187, 0.3098, 0.3187, 0.3357, 0.6228, 0.0151, 0.6036, 0.0151, 0.6162, 0.0, 0.6374, 0.0, 0.01459, 0.2969, 0.01459, 0.3216, 3.451e-08, 0.3357, 5.177e-08, 0.3098, 0.3333, 0.0151, 0.3333, 0.03986, 0.3187, 0.02583, 0.3187, 0.0, 0.9206, 0.3068, 0.9269, 0.3068, 0.9269, 0.3216, 0.9206, 0.3216, 0.3531, 0.0151, 0.3333, 0.0151, 0.3187, 0.0, 0.3405, 0.0, 0.01459, 0.3464, 0.03443, 0.3464, 0.02184, 0.3615, 5.177e-08, 0.3615, 0.6036, 0.0151, 0.5822, 0.0151, 0.5927, 0.0, 0.6162, 0.0, 0.06171, 0.3464, 0.2635, 0.3464, 0.274, 0.3615, 0.05187, 0.3615, 0.3333, 0.03986, 0.3333, 0.06461, 0.3187, 0.05167, 0.3187, 0.02583, 0.5728, 0.7079, 0.5728, 0.6831, 0.5845, 0.6831, 0.5845, 0.7079, 0.2895, 0.411, 0.2895, 0.3862, 0.3013, 0.3862, 0.3013, 0.411, 0.9206, 0.01472, 0.9206, 0.03409, 0.9089, 0.03409, 0.9089, 0.01472, 3.451e-08, 0.7488, 3.451e-08, 0.7272, 0.01176, 0.7272, 0.01176, 0.7488, 3.451e-08, 0.98, 3.451e-08, 0.9525, 0.01176, 0.9525, 0.01176, 0.98, 0.2895, 0.3862, 0.2895, 0.3615, 0.3013, 0.3615, 0.3013, 0.3862, 0.9206, 0.2868, 0.9206, 0.3068, 0.9089, 0.3068, 0.9089, 0.2868, 3.451e-08, 0.7272, 3.451e-08, 0.7079, 0.01176, 0.7079, 0.01176, 0.7272, 0.5728, 0.3677, 0.5728, 0.3615, 0.5845, 0.3615, 0.5845, 0.3677, 0.2895, 0.5253, 0.2895, 0.411, 0.3013, 0.411, 0.3013, 0.5253, 3.451e-08, 0.9525, 3.451e-08, 0.7488, 0.01176, 0.7488, 0.01176, 0.9525, 0.5728, 0.6831, 0.5728, 0.6584, 0.5845, 0.6584, 0.5845, 0.6831, 0.9206, 0.03409, 0.9206, 0.05565, 0.9089, 0.05565, 0.9089, 0.03409, 0.9206, 0.05565, 0.9206, 0.2593, 0.9089, 0.2593, 0.9089, 0.05565, 0.0, 1.0, 3.451e-08, 0.98, 0.01176, 0.98, 0.01176, 1.0, 0.9206, 0.2593, 0.9206, 0.2868, 0.9089, 0.2868, 0.9089, 0.2593, 0.6304, 0.7079, 0.6304, 0.6831, 0.6658, 0.6831, 0.6658, 0.7079, 0.9702, 0.5006, 0.9702, 0.3862, 0.9737, 0.3862, 0.9737, 0.5006, 0.863, 0.01472, 0.863, 0.03409, 0.8277, 0.03409, 0.8277, 0.01472, 0.05766, 0.7488, 0.05766, 0.7272, 0.09298, 0.7272, 0.09298, 0.7488, 0.05766, 0.98, 0.05766, 0.9525, 0.09298, 0.9525, 0.09298, 0.98, 0.3472, 0.3862, 0.3472, 0.3615, 0.3825, 0.3615, 0.3825, 0.3862, 0.863, 0.2868, 0.863, 0.3068, 0.8277, 0.3068, 0.8277, 0.2868, 0.05766, 0.7272, 0.05766, 0.7079, 0.09298, 0.7079, 0.09298, 0.7272, 0.6304, 0.3677, 0.6304, 0.3615, 0.6658, 0.3615, 0.6658, 0.3677, 0.9702, 0.6521, 0.9702, 0.6769, 0.9666, 0.6769, 0.9666, 0.6521, 0.05766, 0.9525, 0.05766, 0.7488, 0.09298, 0.7488, 0.09298, 0.9525, 0.6304, 0.6831, 0.6304, 0.6584, 0.6658, 0.6584, 0.6658, 0.6831, 0.863, 0.03409, 0.863, 0.05565, 0.8277, 0.05565, 0.8277, 0.03409, 0.863, 0.05565, 0.863, 0.2593, 0.8277, 0.2593, 0.8277, 0.05565, 0.05766, 1.0, 0.05766, 0.98, 0.09298, 0.98, 0.09298, 1.0, 0.863, 0.2593, 0.863, 0.2868, 0.8277, 0.2868, 0.8277, 0.2593, 0.7183, 0.7079, 0.7183, 0.6831, 0.747, 0.6831, 0.747, 0.7079, 0.492, 0.7621, 0.492, 0.7897, 0.4885, 0.7897, 0.4885, 0.7621, 0.7752, 0.01472, 0.7752, 0.03409, 0.7464, 0.03409, 0.7464, 0.01472, 0.1455, 0.7488, 0.1455, 0.7272, 0.1742, 0.7272, 0.1742, 0.7488, 0.1455, 0.98, 0.1455, 0.9525, 0.1742, 0.9525, 0.1742, 0.98, 0.435, 0.3862, 0.435, 0.3615, 0.4637, 0.3615, 0.4637, 0.3862, 0.7752, 0.2868, 0.7752, 0.3068, 0.7464, 0.3068, 0.7464, 0.2868, 0.1455, 0.7272, 0.1455, 0.7079, 0.1742, 0.7079, 0.1742, 0.7272, 0.7183, 0.3677, 0.7183, 0.3615, 0.747, 0.3615, 0.747, 0.3677, 0.9595, 0.527, 0.9595, 0.3615, 0.963, 0.3615, 0.963, 0.527, 0.1455, 0.9525, 0.1455, 0.7488, 0.1742, 0.7488, 0.1742, 0.9525, 0.7183, 0.6831, 0.7183, 0.6584, 0.747, 0.6584, 0.747, 0.6831, 0.7752, 0.03409, 0.7752, 0.05565, 0.7464, 0.05565, 0.7464, 0.03409, 0.7752, 0.05565, 0.7752, 0.2593, 0.7464, 0.2593, 0.7464, 0.05565, 0.1455, 1.0, 0.1455, 0.98, 0.1742, 0.98, 0.1742, 1.0, 0.7752, 0.2593, 0.7752, 0.2868, 0.7464, 0.2868, 0.7464, 0.2593, 0.8277, 0.2593, 0.8277, 0.2868, 0.8195, 0.2868, 0.8195, 0.2593, 0.09298, 1.0, 0.09298, 0.98, 0.1011, 0.98, 0.1011, 1.0, 0.8277, 0.05565, 0.8277, 0.2593, 0.8195, 0.2593, 0.8195, 0.05565, 0.8277, 0.03409, 0.8277, 0.05565, 0.8195, 0.05565, 0.8195, 0.03409, 0.6658, 0.6831, 0.6658, 0.6584, 0.6739, 0.6584, 0.6739, 0.6831, 0.09298, 0.9525, 0.09298, 0.7488, 0.1011, 0.7488, 0.1011, 0.9525, 0.3825, 0.5253, 0.3825, 0.411, 0.3906, 0.411, 0.3906, 0.5253, 0.6658, 0.3677, 0.6658, 0.3615, 0.6739, 0.3615, 0.6739, 0.3677, 0.09298, 0.7272, 0.09298, 0.7079, 0.1011, 0.7079, 0.1011, 0.7272, 0.8277, 0.2868, 0.8277, 0.3068, 0.8195, 0.3068, 0.8195, 0.2868, 0.3825, 0.3862, 0.3825, 0.3615, 0.3906, 0.3615, 0.3906, 0.3862, 0.09298, 0.98, 0.09298, 0.9525, 0.1011, 0.9525, 0.1011, 0.98, 0.09298, 0.7488, 0.09298, 0.7272, 0.1011, 0.7272, 0.1011, 0.7488, 0.8277, 0.01472, 0.8277, 0.03409, 0.8195, 0.03409, 0.8195, 0.01472, 0.3825, 0.411, 0.3825, 0.3862, 0.3906, 0.3862, 0.3906, 0.411, 0.6658, 0.7079, 0.6658, 0.6831, 0.6739, 0.6831, 0.6739, 0.7079, 0.747, 0.7079, 0.747, 0.6831, 0.7526, 0.6831, 0.7526, 0.7079, 0.4637, 0.411, 0.4637, 0.3862, 0.4693, 0.3862, 0.4693, 0.411, 0.7464, 0.01472, 0.7464, 0.03409, 0.7408, 0.03409, 0.7408, 0.01472, 0.1742, 0.7488, 0.1742, 0.7272, 0.1798, 0.7272, 0.1798, 0.7488, 0.1742, 0.98, 0.1742, 0.9525, 0.1798, 0.9525, 0.1798, 0.98, 0.4637, 0.3862, 0.4637, 0.3615, 0.4693, 0.3615, 0.4693, 0.3862, 0.7464, 0.2868, 0.7464, 0.3068, 0.7408, 0.3068, 0.7408, 0.2868, 0.1742, 0.7272, 0.1742, 0.7079, 0.1798, 0.7079, 0.1798, 0.7272, 0.747, 0.3677, 0.747, 0.3615, 0.7526, 0.3615, 0.7526, 0.3677, 0.4637, 0.5253, 0.4637, 0.411, 0.4693, 0.411, 0.4693, 0.5253, 0.1742, 0.9525, 0.1742, 0.7488, 0.1798, 0.7488, 0.1798, 0.9525, 0.747, 0.6831, 0.747, 0.6584, 0.7526, 0.6584, 0.7526, 0.6831, 0.7464, 0.03409, 0.7464, 0.05565, 0.7408, 0.05565, 0.7408, 0.03409, 0.7464, 0.05565, 0.7464, 0.2593, 0.7408, 0.2593, 0.7408, 0.05565, 0.1742, 1.0, 0.1742, 0.98, 0.1798, 0.98, 0.1798, 1.0, 0.7464, 0.2593, 0.7464, 0.2868, 0.7408, 0.2868, 0.7408, 0.2593, 0.8337, 0.7079, 0.8337, 0.6831, 0.8384, 0.6831, 0.8384, 0.7079, 0.5504, 0.411, 0.5504, 0.3862, 0.5551, 0.3862, 0.5551, 0.411, 0.6597, 0.01472, 0.6597, 0.03409, 0.655, 0.03409, 0.655, 0.01472, 0.2609, 0.7488, 0.2609, 0.7272, 0.2656, 0.7272, 0.2656, 0.7488, 0.2609, 0.98, 0.2609, 0.9525, 0.2656, 0.9525, 0.2656, 0.98, 0.5504, 0.3862, 0.5504, 0.3615, 0.5551, 0.3615, 0.5551, 0.3862, 0.6597, 0.2868, 0.6597, 0.3068, 0.655, 0.3068, 0.655, 0.2868, 0.2609, 0.7272, 0.2609, 0.7079, 0.2656, 0.7079, 0.2656, 0.7272, 0.8337, 0.3677, 0.8337, 0.3615, 0.8384, 0.3615, 0.8384, 0.3677, 0.5504, 0.5253, 0.5504, 0.411, 0.5551, 0.411, 0.5551, 0.5253, 0.2609, 0.9525, 0.2609, 0.7488, 0.2656, 0.7488, 0.2656, 0.9525, 0.8337, 0.6831, 0.8337, 0.6584, 0.8384, 0.6584, 0.8384, 0.6831, 0.6597, 0.03409, 0.6597, 0.05565, 0.655, 0.05565, 0.655, 0.03409, 0.6597, 0.05565, 0.6597, 0.2593, 0.655, 0.2593, 0.655, 0.05565, 0.2609, 1.0, 0.2609, 0.98, 0.2656, 0.98, 0.2656, 1.0, 0.6597, 0.2593, 0.6597, 0.2868, 0.655, 0.2868, 0.655, 0.2593, 0.6871, 0.2593, 0.6871, 0.2868, 0.6597, 0.2868, 0.6597, 0.2593, 0.2336, 1.0, 0.2336, 0.98, 0.2609, 0.98, 0.2609, 1.0, 0.6871, 0.05565, 0.6871, 0.2593, 0.6597, 0.2593, 0.6597, 0.05565, 0.6871, 0.03409, 0.6871, 0.05565, 0.6597, 0.05565, 0.6597, 0.03409, 0.8063, 0.6831, 0.8063, 0.6584, 0.8337, 0.6584, 0.8337, 0.6831, 0.2336, 0.9525, 0.2336, 0.7488, 0.2609, 0.7488, 0.2609, 0.9525, 0.9702, 0.5378, 0.9702, 0.6521, 0.9666, 0.6521, 0.9666, 0.5378, 0.8063, 0.3677, 0.8063, 0.3615, 0.8337, 0.3615, 0.8337, 0.3677, 0.2336, 0.7272, 0.2336, 0.7079, 0.2609, 0.7079, 0.2609, 0.7272, 0.6871, 0.2868, 0.6871, 0.3068, 0.6597, 0.3068, 0.6597, 0.2868, 0.5231, 0.3862, 0.5231, 0.3615, 0.5504, 0.3615, 0.5504, 0.3862, 0.2336, 0.98, 0.2336, 0.9525, 0.2609, 0.9525, 0.2609, 0.98, 0.2336, 0.7488, 0.2336, 0.7272, 0.2609, 0.7272, 0.2609, 0.7488, 0.6871, 0.01472, 0.6871, 0.03409, 0.6597, 0.03409, 0.6597, 0.01472, 0.2895, 0.7542, 0.2895, 0.7898, 0.2859, 0.7898, 0.2859, 0.7542, 0.8063, 0.7079, 0.8063, 0.6831, 0.8337, 0.6831, 0.8337, 0.7079, 0.8063, 0.5332, 0.8063, 0.3677, 0.8337, 0.3677, 0.8337, 0.5332, 0.5231, 0.7079, 0.5231, 0.7016, 0.5504, 0.7016, 0.5504, 0.7079, 0.5504, 0.7079, 0.5504, 0.7016, 0.5551, 0.7016, 0.5551, 0.7079, 0.8337, 0.5332, 0.8337, 0.3677, 0.8384, 0.3677, 0.8384, 0.5332, 0.4637, 0.7079, 0.4637, 0.7016, 0.4693, 0.7016, 0.4693, 0.7079, 0.747, 0.5332, 0.747, 0.3677, 0.7526, 0.3677, 0.7526, 0.5332, 0.6658, 0.5332, 0.6658, 0.3677, 0.6739, 0.3677, 0.6739, 0.5332, 0.3825, 0.7079, 0.3825, 0.7016, 0.3906, 0.7016, 0.3906, 0.7079, 0.435, 0.7079, 0.435, 0.7016, 0.4637, 0.7016, 0.4637, 0.7079, 0.7183, 0.5332, 0.7183, 0.3677, 0.747, 0.3677, 0.747, 0.5332, 0.3472, 0.7079, 0.3472, 0.7016, 0.3825, 0.7016, 0.3825, 0.7079, 0.6304, 0.5332, 0.6304, 0.3677, 0.6658, 0.3677, 0.6658, 0.5332, 0.2895, 0.7079, 0.2895, 0.7016, 0.3013, 0.7016, 0.3013, 0.7079, 0.5728, 0.5332, 0.5728, 0.3677, 0.5845, 0.3677, 0.5845, 0.5332, 0.3333, 0.1898, 0.3333, 0.3552, 0.3187, 0.355, 0.3187, 0.1823, 0.9497, 0.3615, 0.9497, 0.368, 0.9435, 0.368, 0.9435, 0.3615, 0.9373, 0.5407, 0.9373, 0.368, 0.9435, 0.368, 0.9435, 0.5407, 0.01459, 3.908e-08, 0.01459, 0.006251, 0.0, 0.006524, 0.0, 3.488e-08, 0.3041, 0.1717, 0.3041, 0.006251, 0.3187, 0.006524, 0.3187, 0.1792, 0.6228, 0.3615, 0.6228, 0.3552, 0.6374, 0.355, 0.6374, 0.3615, 2.588e-08, 0.5332, 2.588e-08, 0.3677, 0.0192, 0.3677, 0.0192, 0.5332, 0.2635, 0.1717, 0.2635, 0.006251, 0.2849, 0.006251, 0.2849, 0.1717, 0.06171, 0.1717, 0.06171, 0.006251, 0.2635, 0.006251, 0.2635, 0.1717, 0.2697, 0.5332, 0.2697, 0.3677, 0.2895, 0.3677, 0.2895, 0.5332, 0.2849, 0.1717, 0.2849, 0.006251, 0.3041, 0.006251, 0.3041, 0.1717, 0.8384, 0.5332, 0.8384, 0.3677, 0.8561, 0.3677, 0.8561, 0.5332, 0.5551, 0.7079, 0.5551, 0.7016, 0.5728, 0.7016, 0.5728, 0.7079, 0.04056, 0.5332, 0.04056, 0.3677, 0.2424, 0.3677, 0.2424, 0.5332, 0.0192, 0.5332, 0.0192, 0.3677, 0.04056, 0.3677, 0.04056, 0.5332, 0.03443, 0.1717, 0.03443, 0.006251, 0.06171, 0.006251, 0.06171, 0.1717, 0.2424, 0.5332, 0.2424, 0.3677, 0.2697, 0.3677, 0.2697, 0.5332, 0.01459, 0.1717, 0.01459, 0.006251, 0.03443, 0.006251, 0.03443, 0.1717, 0.902, 0.3862, 0.902, 0.3615, 0.9373, 0.3615, 0.9373, 0.3862, 0.902, 0.5006, 0.902, 0.3862, 0.9373, 0.3862, 0.9373, 0.5006, 0.9712, 0.02476, 0.9712, 0.0, 1.0, 0.0, 1.0, 0.02476, 0.9712, 0.1391, 0.9712, 0.02476, 1.0, 0.02476, 1.0, 0.1391, 0.9098, 0.8159, 0.9098, 0.7016, 0.9371, 0.7016, 0.9371, 0.8159, 0.9098, 0.7016, 0.9098, 0.6769, 0.9371, 0.6769, 0.9371, 0.7016, 0.9559, 0.6769, 0.9559, 0.6521, 0.9595, 0.6521, 0.9595, 0.6769, 0.4956, 0.7457, 0.4956, 0.7897, 0.492, 0.7897, 0.492, 0.7457, 0.4849, 0.7432, 0.4849, 0.7079, 0.4885, 0.7079, 0.4885, 0.7432, 0.963, 0.3862, 0.963, 0.3615, 0.9666, 0.3615, 0.9666, 0.3862, 0.9595, 0.6769, 0.9595, 0.6521, 0.963, 0.6521, 0.963, 0.6769, 0.5027, 0.7472, 0.5027, 0.7817, 0.4991, 0.7817, 0.4991, 0.7472, 0.4991, 0.7527, 0.4991, 0.7817, 0.4956, 0.7817, 0.4956, 0.7527, 0.963, 0.5006, 0.963, 0.3862, 0.9666, 0.3862, 0.9666, 0.5006, 0.9773, 0.3615, 0.9773, 0.3862, 0.9737, 0.3862, 0.9737, 0.3615, 0.9702, 0.3862, 0.9702, 0.3615, 0.9737, 0.3615, 0.9737, 0.3862, 0.9559, 0.527, 0.9559, 0.3615, 0.9595, 0.3615, 0.9595, 0.527, 0.9773, 0.5114, 0.9773, 0.6769, 0.9737, 0.6769, 0.9737, 0.5114, 0.9773, 0.3862, 0.9773, 0.5006, 0.9737, 0.5006, 0.9737, 0.3862, 0.9559, 0.6521, 0.9559, 0.5378, 0.9595, 0.5378, 0.9595, 0.6521, 0.963, 0.5114, 0.963, 0.5006, 0.9666, 0.5006, 0.9666, 0.5114, 0.9098, 0.8268, 0.9098, 0.8159, 0.9371, 0.8159, 0.9371, 0.8268, 0.9712, 0.1499, 0.9712, 0.1391, 1.0, 0.1391, 1.0, 0.1499, 0.902, 0.5114, 0.902, 0.5006, 0.9373, 0.5006, 0.9373, 0.5114, 0.01459, 0.2969, 0.01459, 0.1826, 0.03443, 0.1826, 0.03443, 0.2969, 0.2424, 0.6584, 0.2424, 0.544, 0.2697, 0.544, 0.2697, 0.6584, 0.03443, 0.2969, 0.03443, 0.1826, 0.06171, 0.1826, 0.06171, 0.2969, 0.0192, 0.6584, 0.0192, 0.544, 0.04056, 0.544, 0.04056, 0.6584, 0.04056, 0.6584, 0.04056, 0.544, 0.2424, 0.544, 0.2424, 0.6584, 0.8384, 0.6584, 0.8384, 0.544, 0.8561, 0.544, 0.8561, 0.6584, 0.2849, 0.2969, 0.2849, 0.1826, 0.3041, 0.1826, 0.3041, 0.2969, 0.2697, 0.6584, 0.2697, 0.544, 0.2895, 0.544, 0.2895, 0.6584, 0.06171, 0.2969, 0.06171, 0.1826, 0.2635, 0.1826, 0.2635, 0.2969, 0.2635, 0.2969, 0.2635, 0.1826, 0.2849, 0.1826, 0.2849, 0.2969, 1.726e-08, 0.6584, 1.726e-08, 0.544, 0.0192, 0.544, 0.0192, 0.6584, 0.3041, 0.2969, 0.3041, 0.1826, 0.3187, 0.1905, 0.3187, 0.3098, 0.9373, 0.6713, 0.9373, 0.552, 0.9435, 0.552, 0.9435, 0.6713, 0.3333, 0.06461, 0.3333, 0.1789, 0.3187, 0.171, 0.3187, 0.05167, 0.5728, 0.6584, 0.5728, 0.544, 0.5845, 0.544, 0.5845, 0.6584, 0.6304, 0.6584, 0.6304, 0.544, 0.6658, 0.544, 0.6658, 0.6584, 0.7183, 0.6584, 0.7183, 0.544, 0.747, 0.544, 0.747, 0.6584, 0.6658, 0.6584, 0.6658, 0.544, 0.6739, 0.544, 0.6739, 0.6584, 0.747, 0.6584, 0.747, 0.544, 0.7526, 0.544, 0.7526, 0.6584, 0.8337, 0.6584, 0.8337, 0.544, 0.8384, 0.544, 0.8384, 0.6584, 0.8063, 0.6584, 0.8063, 0.544, 0.8337, 0.544, 0.8337, 0.6584, 0.9702, 0.527, 0.9702, 0.5378, 0.9666, 0.5378, 0.9666, 0.527, 0.5504, 0.5361, 0.5504, 0.5253, 0.5551, 0.5253, 0.5551, 0.5361, 0.4637, 0.5361, 0.4637, 0.5253, 0.4693, 0.5253, 0.4693, 0.5361, 0.3825, 0.5361, 0.3825, 0.5253, 0.3906, 0.5253, 0.3906, 0.5361, 0.9595, 0.6521, 0.9595, 0.5378, 0.963, 0.5378, 0.963, 0.6521, 0.9702, 0.5114, 0.9702, 0.5006, 0.9737, 0.5006, 0.9737, 0.5114, 0.2895, 0.5361, 0.2895, 0.5253, 0.3013, 0.5253, 0.3013, 0.5361, 0.9497, 0.5407, 0.9497, 0.552, 0.9435, 0.552, 0.9435, 0.5407, 0.01459, 0.1717, 0.01459, 0.1826, 3.451e-08, 0.1905, 3.451e-08, 0.1792, 0.6228, 0.1898, 0.6228, 0.1789, 0.6374, 0.171, 0.6374, 0.1823, 0.5551, 0.5361, 0.5551, 0.5253, 0.5728, 0.5253, 0.5728, 0.5361, 0.5551, 0.7016, 0.5551, 0.5361, 0.5728, 0.5361, 0.5728, 0.7016, 0.6228, 0.3552, 0.6228, 0.1898, 0.6374, 0.1823, 0.6374, 0.355, 0.01459, 0.006251, 0.01459, 0.1717, 3.451e-08, 0.1792, 0.0, 0.006524, 0.9497, 0.368, 0.9497, 0.5407, 0.9435, 0.5407, 0.9435, 0.368, 0.2895, 0.7016, 0.2895, 0.5361, 0.3013, 0.5361, 0.3013, 0.7016, 0.9702, 0.6769, 0.9702, 0.5114, 0.9737, 0.5114, 0.9737, 0.6769, 0.3825, 0.7016, 0.3825, 0.5361, 0.3906, 0.5361, 0.3906, 0.7016, 0.4637, 0.7016, 0.4637, 0.5361, 0.4693, 0.5361, 0.4693, 0.7016, 0.5504, 0.7016, 0.5504, 0.5361, 0.5551, 0.5361, 0.5551, 0.7016, 0.9702, 0.3615, 0.9702, 0.527, 0.9666, 0.527, 0.9666, 0.3615, 0.902, 0.6769, 0.902, 0.5114, 0.9373, 0.5114, 0.9373, 0.6769, 0.9712, 0.3154, 0.9712, 0.1499, 1.0, 0.1499, 1.0, 0.3154, 0.9098, 0.9922, 0.9098, 0.8268, 0.9371, 0.8268, 0.9371, 0.9922, 0.963, 0.6769, 0.963, 0.5114, 0.9666, 0.5114, 0.9666, 0.6769, 0.9773, 0.5006, 0.9773, 0.5114, 0.9737, 0.5114, 0.9737, 0.5006, 0.9559, 0.5378, 0.9559, 0.527, 0.9595, 0.527, 0.9595, 0.5378, 0.01459, 0.1826, 0.01459, 0.1717, 0.03443, 0.1717, 0.03443, 0.1826, 0.2424, 0.544, 0.2424, 0.5332, 0.2697, 0.5332, 0.2697, 0.544, 0.03443, 0.1826, 0.03443, 0.1717, 0.06171, 0.1717, 0.06171, 0.1826, 0.0192, 0.544, 0.0192, 0.5332, 0.04056, 0.5332, 0.04056, 0.544, 0.04056, 0.544, 0.04056, 0.5332, 0.2424, 0.5332, 0.2424, 0.544, 0.8384, 0.544, 0.8384, 0.5332, 0.8561, 0.5332, 0.8561, 0.544, 0.2849, 0.1826, 0.2849, 0.1717, 0.3041, 0.1717, 0.3041, 0.1826, 0.2697, 0.544, 0.2697, 0.5332, 0.2895, 0.5332, 0.2895, 0.544, 0.06171, 0.1826, 0.06171, 0.1717, 0.2635, 0.1717, 0.2635, 0.1826, 0.2635, 0.1826, 0.2635, 0.1717, 0.2849, 0.1717, 0.2849, 0.1826, 1.726e-08, 0.544, 2.588e-08, 0.5332, 0.0192, 0.5332, 0.0192, 0.544, 0.3041, 0.1826, 0.3041, 0.1717, 0.3187, 0.1792, 0.3187, 0.1905, 0.9373, 0.552, 0.9373, 0.5407, 0.9435, 0.5407, 0.9435, 0.552, 0.3333, 0.1789, 0.3333, 0.1898, 0.3187, 0.1823, 0.3187, 0.171, 0.5728, 0.544, 0.5728, 0.5332, 0.5845, 0.5332, 0.5845, 0.544, 0.6304, 0.544, 0.6304, 0.5332, 0.6658, 0.5332, 0.6658, 0.544, 0.7183, 0.544, 0.7183, 0.5332, 0.747, 0.5332, 0.747, 0.544, 0.6658, 0.544, 0.6658, 0.5332, 0.6739, 0.5332, 0.6739, 0.544, 0.747, 0.544, 0.747, 0.5332, 0.7526, 0.5332, 0.7526, 0.544, 0.8337, 0.544, 0.8337, 0.5332, 0.8384, 0.5332, 0.8384, 0.544, 0.8063, 0.544, 0.8063, 0.5332, 0.8337, 0.5332, 0.8337, 0.544, 0.9595, 0.5378, 0.9595, 0.527, 0.963, 0.527, 0.963, 0.5378, 0.5845, 0.544, 0.5845, 0.5332, 0.6196, 0.5332, 0.6196, 0.544, 0.8561, 0.6769, 0.8561, 0.5114, 0.8911, 0.5114, 0.8911, 0.6769, 0.5845, 0.6584, 0.5845, 0.544, 0.6196, 0.544, 0.6196, 0.6584, 0.8561, 0.5114, 0.8561, 0.5006, 0.8911, 0.5006, 0.8911, 0.5114, 0.4849, 0.7542, 0.4849, 0.7432, 0.4885, 0.7432, 0.4885, 0.7542, 0.8561, 0.5006, 0.8561, 0.3862, 0.8911, 0.3862, 0.8911, 0.5006, 0.8561, 0.3862, 0.8561, 0.3615, 0.8911, 0.3615, 0.8911, 0.3862, 0.5845, 0.5332, 0.5845, 0.3677, 0.6196, 0.3677, 0.6196, 0.5332, 0.3013, 0.7079, 0.3013, 0.7016, 0.3363, 0.7016, 0.3363, 0.7079, 0.2895, 0.7079, 0.2895, 0.7432, 0.2859, 0.7432, 0.2859, 0.7079, 0.9089, 0.2593, 0.9089, 0.2868, 0.8738, 0.2868, 0.8738, 0.2593, 0.01176, 1.0, 0.01176, 0.98, 0.04681, 0.98, 0.04681, 1.0, 0.9089, 0.05565, 0.9089, 0.2593, 0.8738, 0.2593, 0.8738, 0.05565, 0.9089, 0.03409, 0.9089, 0.05565, 0.8738, 0.05565, 0.8738, 0.03409, 0.5845, 0.6831, 0.5845, 0.6584, 0.6196, 0.6584, 0.6196, 0.6831, 0.01176, 0.9525, 0.01176, 0.7488, 0.04681, 0.7488, 0.04681, 0.9525, 0.5845, 0.3677, 0.5845, 0.3615, 0.6196, 0.3615, 0.6196, 0.3677, 0.01176, 0.7272, 0.01176, 0.7079, 0.04681, 0.7079, 0.04681, 0.7272, 0.9089, 0.2868, 0.9089, 0.3068, 0.8738, 0.3068, 0.8738, 0.2868, 0.3013, 0.3862, 0.3013, 0.3615, 0.3363, 0.3615, 0.3363, 0.3862, 0.01176, 0.98, 0.01176, 0.9525, 0.04681, 0.9525, 0.04681, 0.98, 0.01176, 0.7488, 0.01176, 0.7272, 0.04681, 0.7272, 0.04681, 0.7488, 0.9089, 0.01472, 0.9089, 0.03409, 0.8738, 0.03409, 0.8738, 0.01472, 0.5845, 0.7079, 0.5845, 0.6831, 0.6196, 0.6831, 0.6196, 0.7079, 0.4849, 0.7898, 0.4849, 0.7542, 0.4885, 0.7542, 0.4885, 0.7898, 0.6196, 0.544, 0.6196, 0.5332, 0.6304, 0.5332, 0.6304, 0.544, 0.8911, 0.6769, 0.8911, 0.5114, 0.902, 0.5114, 0.902, 0.6769, 0.6196, 0.6584, 0.6196, 0.544, 0.6304, 0.544, 0.6304, 0.6584, 0.6939, 0.3227, 0.6939, 0.3328, 0.6894, 0.3339, 0.6894, 0.3216, 0.8911, 0.5006, 0.8911, 0.3862, 0.902, 0.3862, 0.902, 0.5006, 0.8911, 0.3862, 0.8911, 0.3615, 0.902, 0.3615, 0.902, 0.3862, 0.6196, 0.5332, 0.6196, 0.3677, 0.6304, 0.3677, 0.6304, 0.5332, 0.3363, 0.7079, 0.3363, 0.7016, 0.3472, 0.7016, 0.3472, 0.7079, 0.2895, 0.7432, 0.2895, 0.7542, 0.2859, 0.7542, 0.2859, 0.7432, 0.8738, 0.2593, 0.8738, 0.2868, 0.863, 0.2868, 0.863, 0.2593, 0.04681, 1.0, 0.04681, 0.98, 0.05766, 0.98, 0.05766, 1.0, 0.8738, 0.05565, 0.8738, 0.2593, 0.863, 0.2593, 0.863, 0.05565, 0.8738, 0.03409, 0.8738, 0.05565, 0.863, 0.05565, 0.863, 0.03409, 0.6196, 0.6831, 0.6196, 0.6584, 0.6304, 0.6584, 0.6304, 0.6831, 0.04681, 0.9525, 0.04681, 0.7488, 0.05766, 0.7488, 0.05766, 0.9525, 0.6196, 0.3677, 0.6196, 0.3615, 0.6304, 0.3615, 0.6304, 0.3677, 0.04681, 0.7272, 0.04681, 0.7079, 0.05766, 0.7079, 0.05766, 0.7272, 0.8738, 0.2868, 0.8738, 0.3068, 0.863, 0.3068, 0.863, 0.2868, 0.3363, 0.3862, 0.3363, 0.3615, 0.3472, 0.3615, 0.3472, 0.3862, 0.04681, 0.98, 0.04681, 0.9525, 0.05766, 0.9525, 0.05766, 0.98, 0.04681, 0.7488, 0.04681, 0.7272, 0.05766, 0.7272, 0.05766, 0.7488, 0.8738, 0.01472, 0.8738, 0.03409, 0.863, 0.03409, 0.863, 0.01472, 0.6196, 0.7079, 0.6196, 0.6831, 0.6304, 0.6831, 0.6304, 0.7079, 0.7081, 0.544, 0.7081, 0.5332, 0.7183, 0.5332, 0.7183, 0.544, 0.9611, 0.3154, 0.9611, 0.1499, 0.9712, 0.1499, 0.9712, 0.3154, 0.7081, 0.6584, 0.7081, 0.544, 0.7183, 0.544, 0.7183, 0.6584, 0.676, 0.3227, 0.676, 0.3336, 0.6716, 0.3347, 0.6716, 0.3216, 0.4991, 0.7424, 0.4991, 0.7527, 0.4956, 0.7527, 0.4956, 0.7424, 0.5027, 0.7079, 0.5027, 0.7369, 0.4991, 0.7369, 0.4991, 0.7079, 0.9611, 0.1391, 0.9611, 0.02476, 0.9712, 0.02476, 0.9712, 0.1391, 0.9611, 0.02476, 0.9611, 0.0, 0.9712, 0.0, 0.9712, 0.02476, 0.7081, 0.5332, 0.7081, 0.3677, 0.7183, 0.3677, 0.7183, 0.5332, 0.4248, 0.7079, 0.4248, 0.7016, 0.435, 0.7016, 0.435, 0.7079, 0.7853, 0.2593, 0.7853, 0.2868, 0.7752, 0.2868, 0.7752, 0.2593, 0.1353, 1.0, 0.1353, 0.98, 0.1455, 0.98, 0.1455, 1.0, 0.7853, 0.05565, 0.7853, 0.2593, 0.7752, 0.2593, 0.7752, 0.05565, 0.7853, 0.03409, 0.7853, 0.05565, 0.7752, 0.05565, 0.7752, 0.03409, 0.7081, 0.6831, 0.7081, 0.6584, 0.7183, 0.6584, 0.7183, 0.6831, 0.1353, 0.9525, 0.1353, 0.7488, 0.1455, 0.7488, 0.1455, 0.9525, 0.7081, 0.3677, 0.7081, 0.3615, 0.7183, 0.3615, 0.7183, 0.3677, 0.1353, 0.7272, 0.1353, 0.7079, 0.1455, 0.7079, 0.1455, 0.7272, 0.7853, 0.2868, 0.7853, 0.3068, 0.7752, 0.3068, 0.7752, 0.2868, 0.4248, 0.3862, 0.4248, 0.3615, 0.435, 0.3615, 0.435, 0.3862, 0.1353, 0.98, 0.1353, 0.9525, 0.1455, 0.9525, 0.1455, 0.98, 0.1353, 0.7488, 0.1353, 0.7272, 0.1455, 0.7272, 0.1455, 0.7488, 0.7853, 0.01472, 0.7853, 0.03409, 0.7752, 0.03409, 0.7752, 0.01472, 0.7081, 0.7079, 0.7081, 0.6831, 0.7183, 0.6831, 0.7183, 0.7079, 0.6739, 0.7079, 0.6739, 0.6831, 0.7081, 0.6831, 0.7081, 0.7079, 0.8195, 0.01472, 0.8195, 0.03409, 0.7853, 0.03409, 0.7853, 0.01472, 0.1011, 0.7488, 0.1011, 0.7272, 0.1353, 0.7272, 0.1353, 0.7488, 0.1011, 0.98, 0.1011, 0.9525, 0.1353, 0.9525, 0.1353, 0.98, 0.3906, 0.3862, 0.3906, 0.3615, 0.4248, 0.3615, 0.4248, 0.3862, 0.8195, 0.2868, 0.8195, 0.3068, 0.7853, 0.3068, 0.7853, 0.2868, 0.1011, 0.7272, 0.1011, 0.7079, 0.1353, 0.7079, 0.1353, 0.7272, 0.6739, 0.3677, 0.6739, 0.3615, 0.7081, 0.3615, 0.7081, 0.3677, 0.1011, 0.9525, 0.1011, 0.7488, 0.1353, 0.7488, 0.1353, 0.9525, 0.6739, 0.6831, 0.6739, 0.6584, 0.7081, 0.6584, 0.7081, 0.6831, 0.8195, 0.03409, 0.8195, 0.05565, 0.7853, 0.05565, 0.7853, 0.03409, 0.8195, 0.05565, 0.8195, 0.2593, 0.7853, 0.2593, 0.7853, 0.05565, 0.1011, 1.0, 0.1011, 0.98, 0.1353, 0.98, 0.1353, 1.0, 0.8195, 0.2593, 0.8195, 0.2868, 0.7853, 0.2868, 0.7853, 0.2593, 0.3906, 0.7079, 0.3906, 0.7016, 0.4248, 0.7016, 0.4248, 0.7079, 0.6739, 0.5332, 0.6739, 0.3677, 0.7081, 0.3677, 0.7081, 0.5332, 0.9269, 0.02476, 0.9269, 0.0, 0.9611, 0.0, 0.9611, 0.02476, 0.9269, 0.1391, 0.9269, 0.02476, 0.9611, 0.02476, 0.9611, 0.1391, 0.4991, 0.7079, 0.4991, 0.7424, 0.4956, 0.7424, 0.4956, 0.7079, 0.9269, 0.1499, 0.9269, 0.1391, 0.9611, 0.1391, 0.9611, 0.1499, 0.6739, 0.6584, 0.6739, 0.544, 0.7081, 0.544, 0.7081, 0.6584, 0.9269, 0.3154, 0.9269, 0.1499, 0.9611, 0.1499, 0.9611, 0.3154, 0.6739, 0.544, 0.6739, 0.5332, 0.7081, 0.5332, 0.7081, 0.544, 0.5027, 0.7369, 0.5027, 0.7472, 0.4991, 0.7472, 0.4991, 0.7369, 0.7963, 0.544, 0.7963, 0.5332, 0.8063, 0.5332, 0.8063, 0.544, 0.8997, 0.9922, 0.8997, 0.8268, 0.9098, 0.8268, 0.9098, 0.9922, 0.7963, 0.6584, 0.7963, 0.544, 0.8063, 0.544, 0.8063, 0.6584, 0.673, 0.359, 0.673, 0.3482, 0.6774, 0.347, 0.6774, 0.3602, 0.4956, 0.7079, 0.4956, 0.7355, 0.492, 0.7355, 0.492, 0.7079, 0.8997, 0.7016, 0.8997, 0.6769, 0.9098, 0.6769, 0.9098, 0.7016, 0.8997, 0.8159, 0.8997, 0.7016, 0.9098, 0.7016, 0.9098, 0.8159, 0.513, 0.7079, 0.513, 0.7016, 0.5231, 0.7016, 0.5231, 0.7079, 0.7963, 0.5332, 0.7963, 0.3677, 0.8063, 0.3677, 0.8063, 0.5332, 0.7963, 0.7079, 0.7963, 0.6831, 0.8063, 0.6831, 0.8063, 0.7079, 0.6972, 0.01472, 0.6972, 0.03409, 0.6871, 0.03409, 0.6871, 0.01472, 0.2235, 0.7488, 0.2235, 0.7272, 0.2336, 0.7272, 0.2336, 0.7488, 0.2235, 0.98, 0.2235, 0.9525, 0.2336, 0.9525, 0.2336, 0.98, 0.513, 0.3862, 0.513, 0.3615, 0.5231, 0.3615, 0.5231, 0.3862, 0.6972, 0.2868, 0.6972, 0.3068, 0.6871, 0.3068, 0.6871, 0.2868, 0.2235, 0.7272, 0.2235, 0.7079, 0.2336, 0.7079, 0.2336, 0.7272, 0.7963, 0.3677, 0.7963, 0.3615, 0.8063, 0.3615, 0.8063, 0.3677, 0.2235, 0.9525, 0.2235, 0.7488, 0.2336, 0.7488, 0.2336, 0.9525, 0.7963, 0.6831, 0.7963, 0.6584, 0.8063, 0.6584, 0.8063, 0.6831, 0.6972, 0.03409, 0.6972, 0.05565, 0.6871, 0.05565, 0.6871, 0.03409, 0.6972, 0.05565, 0.6972, 0.2593, 0.6871, 0.2593, 0.6871, 0.05565, 0.2235, 1.0, 0.2235, 0.98, 0.2336, 0.98, 0.2336, 1.0, 0.6972, 0.2593, 0.6972, 0.2868, 0.6871, 0.2868, 0.6871, 0.2593, 0.492, 0.7519, 0.492, 0.7621, 0.4885, 0.7621, 0.4885, 0.7519, 0.492, 0.7079, 0.492, 0.7519, 0.4885, 0.7519, 0.4885, 0.7079, 0.7408, 0.2593, 0.7408, 0.2868, 0.6972, 0.2868, 0.6972, 0.2593, 0.1798, 1.0, 0.1798, 0.98, 0.2235, 0.98, 0.2235, 1.0, 0.7408, 0.05565, 0.7408, 0.2593, 0.6972, 0.2593, 0.6972, 0.05565, 0.7408, 0.03409, 0.7408, 0.05565, 0.6972, 0.05565, 0.6972, 0.03409, 0.7526, 0.6831, 0.7526, 0.6584, 0.7963, 0.6584, 0.7963, 0.6831, 0.1798, 0.9525, 0.1798, 0.7488, 0.2235, 0.7488, 0.2235, 0.9525, 0.7526, 0.3677, 0.7526, 0.3615, 0.7963, 0.3615, 0.7963, 0.3677, 0.1798, 0.7272, 0.1798, 0.7079, 0.2235, 0.7079, 0.2235, 0.7272, 0.7408, 0.2868, 0.7408, 0.3068, 0.6972, 0.3068, 0.6972, 0.2868, 0.4693, 0.3862, 0.4693, 0.3615, 0.513, 0.3615, 0.513, 0.3862, 0.1798, 0.98, 0.1798, 0.9525, 0.2235, 0.9525, 0.2235, 0.98, 0.1798, 0.7488, 0.1798, 0.7272, 0.2235, 0.7272, 0.2235, 0.7488, 0.7408, 0.01472, 0.7408, 0.03409, 0.6972, 0.03409, 0.6972, 0.01472, 0.7526, 0.7079, 0.7526, 0.6831, 0.7963, 0.6831, 0.7963, 0.7079, 0.7526, 0.5332, 0.7526, 0.3677, 0.7963, 0.3677, 0.7963, 0.5332, 0.4693, 0.7079, 0.4693, 0.7016, 0.513, 0.7016, 0.513, 0.7079, 0.8561, 0.8159, 0.8561, 0.7016, 0.8997, 0.7016, 0.8997, 0.8159, 0.8561, 0.7016, 0.8561, 0.6769, 0.8997, 0.6769, 0.8997, 0.7016, 0.8561, 0.8268, 0.8561, 0.8159, 0.8997, 0.8159, 0.8997, 0.8268, 0.7526, 0.6584, 0.7526, 0.544, 0.7963, 0.544, 0.7963, 0.6584, 0.8561, 0.9922, 0.8561, 0.8268, 0.8997, 0.8268, 0.8997, 0.9922, 0.7526, 0.544, 0.7526, 0.5332, 0.7963, 0.5332, 0.7963, 0.544, 0.4956, 0.7355, 0.4956, 0.7457, 0.492, 0.7457, 0.492, 0.7355, 0.6894, 0.3216, 0.6894, 0.3339, 0.685, 0.3324, 0.685, 0.323, 0.6716, 0.3216, 0.6716, 0.3347, 0.6671, 0.3331, 0.6671, 0.3231, 0.6774, 0.3602, 0.6774, 0.347, 0.6819, 0.3486, 0.6819, 0.3586, 0.6819, 0.3583, 0.6819, 0.3481, 0.6864, 0.347, 0.6864, 0.3594, 0.6641, 0.359, 0.6641, 0.3482, 0.6685, 0.347, 0.6685, 0.3602, 0.6671, 0.3227, 0.6671, 0.3336, 0.6627, 0.3347, 0.6627, 0.3216, 0.685, 0.3351, 0.685, 0.3454, 0.6805, 0.3465, 0.6805, 0.334, 0.676, 0.3329, 0.676, 0.3227, 0.6805, 0.3216, 0.6805, 0.334, 0.6641, 0.3482, 0.6641, 0.359, 0.6596, 0.3602, 0.6596, 0.347, 0.6552, 0.3482, 0.6552, 0.3592, 0.6507, 0.3603, 0.6507, 0.347, 0.6374, 0.3592, 0.6374, 0.3482, 0.6418, 0.347, 0.6418, 0.3603, 0.6493, 0.3336, 0.6493, 0.3227, 0.6538, 0.3216, 0.6538, 0.3347, 0.6943, 0.3439, 0.685, 0.3439, 0.6878, 0.3409, 0.6915, 0.3409, 0.6943, 0.3339, 0.6943, 0.3439, 0.6915, 0.3409, 0.6915, 0.3369, 0.685, 0.3439, 0.685, 0.3339, 0.6878, 0.3369, 0.6878, 0.3409, 0.6864, 0.3594, 0.6864, 0.347, 0.6908, 0.3485, 0.6908, 0.3579, 0.6685, 0.3602, 0.6685, 0.347, 0.673, 0.3486, 0.673, 0.3586, 0.6627, 0.3216, 0.6627, 0.3347, 0.6582, 0.3331, 0.6582, 0.3231, 0.6805, 0.334, 0.6805, 0.3465, 0.676, 0.345, 0.676, 0.3355, 0.6805, 0.334, 0.6805, 0.3216, 0.685, 0.3231, 0.685, 0.3325, 0.6596, 0.347, 0.6596, 0.3602, 0.6552, 0.3586, 0.6552, 0.3486, 0.6507, 0.347, 0.6507, 0.3603, 0.6463, 0.3588, 0.6463, 0.3486, 0.6418, 0.3603, 0.6418, 0.347, 0.6463, 0.3486, 0.6463, 0.3588, 0.6538, 0.3347, 0.6538, 0.3216, 0.6582, 0.3231, 0.6582, 0.3331, 0.6508, 0.34, 0.6547, 0.34, 0.6547, 0.344, 0.6508, 0.344, 0.6605, 0.3439, 0.6605, 0.3399, 0.6642, 0.3399, 0.6642, 0.3439, 0.6878, 0.3409, 0.6878, 0.3369, 0.6915, 0.3369, 0.6915, 0.3409, 0.685, 0.3339, 0.6943, 0.3339, 0.6915, 0.3369, 0.6878, 0.3369, 0.6577, 0.3469, 0.6577, 0.3369, 0.6605, 0.3399, 0.6605, 0.3439, 0.6671, 0.3369, 0.6671, 0.3469, 0.6642, 0.3439, 0.6642, 0.3399, 0.6671, 0.3469, 0.6577, 0.3469, 0.6605, 0.3439, 0.6642, 0.3439, 0.6577, 0.3369, 0.6671, 0.3369, 0.6642, 0.3399, 0.6605, 0.3399, 0.6577, 0.347, 0.6478, 0.347, 0.6508, 0.344, 0.6547, 0.344, 0.6478, 0.347, 0.6478, 0.3369, 0.6508, 0.34, 0.6508, 0.344, 0.6577, 0.3369, 0.6577, 0.347, 0.6547, 0.344, 0.6547, 0.34, 0.6478, 0.3369, 0.6577, 0.3369, 0.6547, 0.34, 0.6508, 0.34])
me_cube_001.use_remesh_preserve_volume = False
me_cube_001.use_remesh_preserve_attributes = False
me_cube_001.use_mirror_vertex_groups = False
me_cube_001.update()

# ---- objects
ob_cube = bpy.data.objects.new('Cube', me_cube_001)

# ---- transforms, parenting, visibility, modifiers, constraints
ob_cube.location = (0.0, 0.0, 0.0)
ob_cube.lineart.crease_threshold = 0.0
_m = ob_cube.modifiers.new('Mirror', 'MIRROR')
_m.use_axis = (False, True, False)
_m.use_clip = True

# ---- collection membership
col_collection_1.objects.link(ob_cube)

# ---- scene / render settings (as saved in the file)
scene.frame_start = 1; scene.frame_end = 250; scene.frame_set(1)
scene.render.engine = 'BLENDER_EEVEE_NEXT'
scene.render.resolution_percentage = 50
scene.render.dither_intensity = 0.0
scene.cycles.use_denoising = False
scene.cycles.samples = 10
scene.cycles.sampling_pattern = 'TABULATED_SOBOL'
scene.cycles.light_sampling_threshold = 0.0
scene.cycles.use_adaptive_sampling = False
scene.cycles.use_light_tree = False
scene.cycles.blur_glossy = 0.0
scene.cycles.pixel_filter_type = 'GAUSSIAN'
scene.cycles.sample_clamp_indirect = 0.0
scene.view_settings.view_transform = 'Standard'
bpy.context.view_layer.update()

# ---- added for rendering (the .blend has no active camera and no usable light): camera, sun
cam_auto = bpy.data.cameras.new('AutoCamera')
cam_auto.lens = 50.0
cam_auto.sensor_width = 36.0
cam_auto.clip_end = 1000.0
ob_auto_camera = bpy.data.objects.new('AutoCamera', cam_auto)
scene.collection.objects.link(ob_auto_camera)
ob_auto_camera.location = (5.57891, -6.69206, 5.48268)
ob_auto_camera.rotation_euler = (1.09748, -7.21219e-08, 0.694738)
scene.camera = ob_auto_camera
light_auto_sun = bpy.data.lights.new('AutoSun', 'SUN')
light_auto_sun.energy = 3.0
light_auto_sun.angle = 0.0523599
ob_auto_sun = bpy.data.objects.new('AutoSun', light_auto_sun)
scene.collection.objects.link(ob_auto_sun)
ob_auto_sun.rotation_euler = (0.872665, 0.174533, 0.523599)
bpy.context.view_layer.update()
